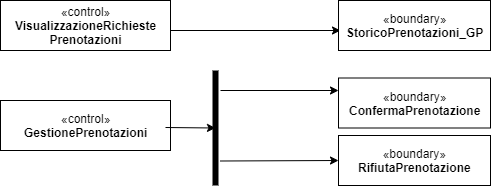

The diagram above was exported from draw.io. Its source (the exported page's mxGraphModel, read from the mxfile embedded in the PNG):
<mxGraphModel dx="530" dy="258" grid="1" gridSize="10" guides="1" tooltips="1" connect="1" arrows="1" fold="1" page="1" pageScale="1" pageWidth="827" pageHeight="1169" math="0" shadow="0">
  <root>
    <mxCell id="aYLascMGSgvLivNyWELX-0" />
    <mxCell id="aYLascMGSgvLivNyWELX-1" parent="aYLascMGSgvLivNyWELX-0" />
    <mxCell id="aYLascMGSgvLivNyWELX-3" value="«control»&lt;br&gt;&lt;b&gt;VisualizzazioneRichieste&lt;br&gt;Prenotazioni&lt;/b&gt;" style="html=1;" parent="aYLascMGSgvLivNyWELX-1" vertex="1">
      <mxGeometry x="20" y="20" width="170" height="50" as="geometry" />
    </mxCell>
    <mxCell id="aYLascMGSgvLivNyWELX-4" value="" style="endArrow=classic;html=1;" parent="aYLascMGSgvLivNyWELX-1" edge="1">
      <mxGeometry width="50" height="50" relative="1" as="geometry">
        <mxPoint x="190" y="50" as="sourcePoint" />
        <mxPoint x="360" y="50" as="targetPoint" />
      </mxGeometry>
    </mxCell>
    <mxCell id="aYLascMGSgvLivNyWELX-5" value="«boundary»&lt;br&gt;&lt;b&gt;StoricoPrenotazioni_GP&lt;/b&gt;" style="html=1;" parent="aYLascMGSgvLivNyWELX-1" vertex="1">
      <mxGeometry x="358" y="20" width="152" height="50" as="geometry" />
    </mxCell>
    <mxCell id="aYLascMGSgvLivNyWELX-6" value="«control»&lt;br&gt;&lt;b&gt;GestionePrenotazioni&lt;br&gt;&lt;/b&gt;" style="html=1;" parent="aYLascMGSgvLivNyWELX-1" vertex="1">
      <mxGeometry x="20" y="120" width="170" height="50" as="geometry" />
    </mxCell>
    <mxCell id="aYLascMGSgvLivNyWELX-8" value="«boundary»&lt;br&gt;&lt;b&gt;ConfermaPrenotazione&lt;/b&gt;" style="html=1;" parent="aYLascMGSgvLivNyWELX-1" vertex="1">
      <mxGeometry x="358" y="97.5" width="152" height="50" as="geometry" />
    </mxCell>
    <mxCell id="aYLascMGSgvLivNyWELX-9" value="«boundary»&lt;br&gt;&lt;b&gt;RifiutaPrenotazione&lt;/b&gt;" style="html=1;" parent="aYLascMGSgvLivNyWELX-1" vertex="1">
      <mxGeometry x="358" y="155" width="152" height="50" as="geometry" />
    </mxCell>
    <mxCell id="DridD5uQbWd9FTPRtXcT-0" value="" style="shape=line;html=1;strokeWidth=6;strokeColor=#000000;direction=south;" vertex="1" parent="aYLascMGSgvLivNyWELX-1">
      <mxGeometry x="230" y="90" width="10" height="115" as="geometry" />
    </mxCell>
    <mxCell id="DridD5uQbWd9FTPRtXcT-4" value="" style="endArrow=classic;html=1;" edge="1" parent="aYLascMGSgvLivNyWELX-1">
      <mxGeometry width="50" height="50" relative="1" as="geometry">
        <mxPoint x="185" y="147" as="sourcePoint" />
        <mxPoint x="235" y="147.5" as="targetPoint" />
      </mxGeometry>
    </mxCell>
    <mxCell id="DridD5uQbWd9FTPRtXcT-5" value="" style="endArrow=classic;html=1;entryX=0;entryY=0.25;entryDx=0;entryDy=0;" edge="1" parent="aYLascMGSgvLivNyWELX-1" target="aYLascMGSgvLivNyWELX-8">
      <mxGeometry width="50" height="50" relative="1" as="geometry">
        <mxPoint x="240" y="110" as="sourcePoint" />
        <mxPoint x="358" y="133" as="targetPoint" />
      </mxGeometry>
    </mxCell>
    <mxCell id="DridD5uQbWd9FTPRtXcT-6" value="" style="endArrow=classic;html=1;entryX=0;entryY=0.25;entryDx=0;entryDy=0;" edge="1" parent="aYLascMGSgvLivNyWELX-1">
      <mxGeometry width="50" height="50" relative="1" as="geometry">
        <mxPoint x="240" y="180.5" as="sourcePoint" />
        <mxPoint x="358" y="180" as="targetPoint" />
      </mxGeometry>
    </mxCell>
  </root>
</mxGraphModel>